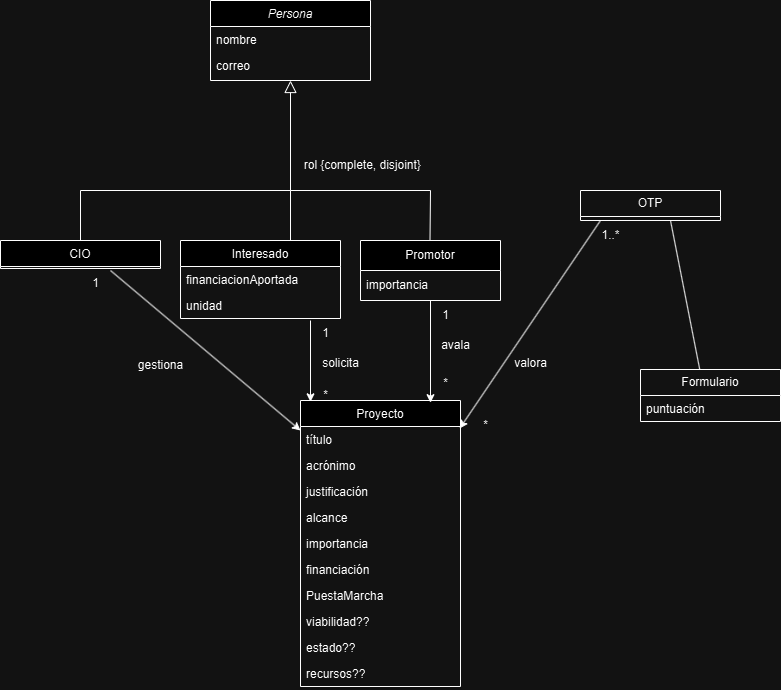

The diagram above was exported from draw.io. Its source (the exported page's mxGraphModel, read from the mxfile embedded in the PNG):
<mxGraphModel dx="1195" dy="657" grid="1" gridSize="10" guides="1" tooltips="1" connect="1" arrows="1" fold="1" page="1" pageScale="1" pageWidth="827" pageHeight="1169" math="0" shadow="0">
  <root>
    <mxCell id="WIyWlLk6GJQsqaUBKTNV-0" />
    <mxCell id="WIyWlLk6GJQsqaUBKTNV-1" parent="WIyWlLk6GJQsqaUBKTNV-0" />
    <mxCell id="zkfFHV4jXpPFQw0GAbJ--0" value="Persona" style="swimlane;fontStyle=2;align=center;verticalAlign=top;childLayout=stackLayout;horizontal=1;startSize=26;horizontalStack=0;resizeParent=1;resizeLast=0;collapsible=1;marginBottom=0;rounded=0;shadow=0;strokeWidth=1;" parent="WIyWlLk6GJQsqaUBKTNV-1" vertex="1">
      <mxGeometry x="220" y="120" width="160" height="80" as="geometry">
        <mxRectangle x="230" y="140" width="160" height="26" as="alternateBounds" />
      </mxGeometry>
    </mxCell>
    <mxCell id="zkfFHV4jXpPFQw0GAbJ--1" value="nombre" style="text;align=left;verticalAlign=top;spacingLeft=4;spacingRight=4;overflow=hidden;rotatable=0;points=[[0,0.5],[1,0.5]];portConstraint=eastwest;" parent="zkfFHV4jXpPFQw0GAbJ--0" vertex="1">
      <mxGeometry y="26" width="160" height="26" as="geometry" />
    </mxCell>
    <mxCell id="zkfFHV4jXpPFQw0GAbJ--2" value="correo" style="text;align=left;verticalAlign=top;spacingLeft=4;spacingRight=4;overflow=hidden;rotatable=0;points=[[0,0.5],[1,0.5]];portConstraint=eastwest;rounded=0;shadow=0;html=0;" parent="zkfFHV4jXpPFQw0GAbJ--0" vertex="1">
      <mxGeometry y="52" width="160" height="26" as="geometry" />
    </mxCell>
    <mxCell id="zkfFHV4jXpPFQw0GAbJ--6" value="CIO" style="swimlane;fontStyle=0;align=center;verticalAlign=top;childLayout=stackLayout;horizontal=1;startSize=26;horizontalStack=0;resizeParent=1;resizeLast=0;collapsible=1;marginBottom=0;rounded=0;shadow=0;strokeWidth=1;" parent="WIyWlLk6GJQsqaUBKTNV-1" vertex="1">
      <mxGeometry x="10" y="360" width="160" height="28" as="geometry">
        <mxRectangle x="130" y="380" width="160" height="26" as="alternateBounds" />
      </mxGeometry>
    </mxCell>
    <mxCell id="zkfFHV4jXpPFQw0GAbJ--12" value="" style="endArrow=block;endSize=10;endFill=0;shadow=0;strokeWidth=1;rounded=0;curved=0;edgeStyle=elbowEdgeStyle;elbow=vertical;" parent="WIyWlLk6GJQsqaUBKTNV-1" source="zkfFHV4jXpPFQw0GAbJ--6" target="zkfFHV4jXpPFQw0GAbJ--0" edge="1">
      <mxGeometry width="160" relative="1" as="geometry">
        <mxPoint x="200" y="203" as="sourcePoint" />
        <mxPoint x="200" y="203" as="targetPoint" />
        <Array as="points">
          <mxPoint x="300" y="310" />
        </Array>
      </mxGeometry>
    </mxCell>
    <mxCell id="zkfFHV4jXpPFQw0GAbJ--13" value="Interesado" style="swimlane;fontStyle=0;align=center;verticalAlign=top;childLayout=stackLayout;horizontal=1;startSize=26;horizontalStack=0;resizeParent=1;resizeLast=0;collapsible=1;marginBottom=0;rounded=0;shadow=0;strokeWidth=1;" parent="WIyWlLk6GJQsqaUBKTNV-1" vertex="1">
      <mxGeometry x="190" y="360" width="160" height="78" as="geometry">
        <mxRectangle x="340" y="380" width="170" height="26" as="alternateBounds" />
      </mxGeometry>
    </mxCell>
    <mxCell id="zkfFHV4jXpPFQw0GAbJ--14" value="financiacionAportada" style="text;align=left;verticalAlign=top;spacingLeft=4;spacingRight=4;overflow=hidden;rotatable=0;points=[[0,0.5],[1,0.5]];portConstraint=eastwest;" parent="zkfFHV4jXpPFQw0GAbJ--13" vertex="1">
      <mxGeometry y="26" width="160" height="26" as="geometry" />
    </mxCell>
    <mxCell id="UENzWyDQIHQRWVtL3KzE-20" value="unidad" style="text;strokeColor=none;fillColor=none;align=left;verticalAlign=top;spacingLeft=4;spacingRight=4;overflow=hidden;rotatable=0;points=[[0,0.5],[1,0.5]];portConstraint=eastwest;whiteSpace=wrap;html=1;" vertex="1" parent="zkfFHV4jXpPFQw0GAbJ--13">
      <mxGeometry y="52" width="160" height="26" as="geometry" />
    </mxCell>
    <mxCell id="zkfFHV4jXpPFQw0GAbJ--17" value="Proyecto" style="swimlane;fontStyle=0;align=center;verticalAlign=top;childLayout=stackLayout;horizontal=1;startSize=26;horizontalStack=0;resizeParent=1;resizeLast=0;collapsible=1;marginBottom=0;rounded=0;shadow=0;strokeWidth=1;" parent="WIyWlLk6GJQsqaUBKTNV-1" vertex="1">
      <mxGeometry x="310" y="520" width="160" height="286" as="geometry">
        <mxRectangle x="550" y="140" width="160" height="26" as="alternateBounds" />
      </mxGeometry>
    </mxCell>
    <mxCell id="zkfFHV4jXpPFQw0GAbJ--18" value="título" style="text;align=left;verticalAlign=top;spacingLeft=4;spacingRight=4;overflow=hidden;rotatable=0;points=[[0,0.5],[1,0.5]];portConstraint=eastwest;" parent="zkfFHV4jXpPFQw0GAbJ--17" vertex="1">
      <mxGeometry y="26" width="160" height="26" as="geometry" />
    </mxCell>
    <mxCell id="zkfFHV4jXpPFQw0GAbJ--19" value="acrónimo" style="text;align=left;verticalAlign=top;spacingLeft=4;spacingRight=4;overflow=hidden;rotatable=0;points=[[0,0.5],[1,0.5]];portConstraint=eastwest;rounded=0;shadow=0;html=0;" parent="zkfFHV4jXpPFQw0GAbJ--17" vertex="1">
      <mxGeometry y="52" width="160" height="26" as="geometry" />
    </mxCell>
    <mxCell id="zkfFHV4jXpPFQw0GAbJ--20" value="justificación" style="text;align=left;verticalAlign=top;spacingLeft=4;spacingRight=4;overflow=hidden;rotatable=0;points=[[0,0.5],[1,0.5]];portConstraint=eastwest;rounded=0;shadow=0;html=0;" parent="zkfFHV4jXpPFQw0GAbJ--17" vertex="1">
      <mxGeometry y="78" width="160" height="26" as="geometry" />
    </mxCell>
    <mxCell id="zkfFHV4jXpPFQw0GAbJ--21" value="alcance" style="text;align=left;verticalAlign=top;spacingLeft=4;spacingRight=4;overflow=hidden;rotatable=0;points=[[0,0.5],[1,0.5]];portConstraint=eastwest;rounded=0;shadow=0;html=0;" parent="zkfFHV4jXpPFQw0GAbJ--17" vertex="1">
      <mxGeometry y="104" width="160" height="26" as="geometry" />
    </mxCell>
    <mxCell id="zkfFHV4jXpPFQw0GAbJ--22" value="importancia" style="text;align=left;verticalAlign=top;spacingLeft=4;spacingRight=4;overflow=hidden;rotatable=0;points=[[0,0.5],[1,0.5]];portConstraint=eastwest;rounded=0;shadow=0;html=0;" parent="zkfFHV4jXpPFQw0GAbJ--17" vertex="1">
      <mxGeometry y="130" width="160" height="26" as="geometry" />
    </mxCell>
    <mxCell id="UENzWyDQIHQRWVtL3KzE-25" value="financiación" style="text;strokeColor=none;fillColor=none;align=left;verticalAlign=top;spacingLeft=4;spacingRight=4;overflow=hidden;rotatable=0;points=[[0,0.5],[1,0.5]];portConstraint=eastwest;whiteSpace=wrap;html=1;" vertex="1" parent="zkfFHV4jXpPFQw0GAbJ--17">
      <mxGeometry y="156" width="160" height="26" as="geometry" />
    </mxCell>
    <mxCell id="UENzWyDQIHQRWVtL3KzE-26" value="PuestaMarcha" style="text;strokeColor=none;fillColor=none;align=left;verticalAlign=top;spacingLeft=4;spacingRight=4;overflow=hidden;rotatable=0;points=[[0,0.5],[1,0.5]];portConstraint=eastwest;whiteSpace=wrap;html=1;" vertex="1" parent="zkfFHV4jXpPFQw0GAbJ--17">
      <mxGeometry y="182" width="160" height="26" as="geometry" />
    </mxCell>
    <mxCell id="UENzWyDQIHQRWVtL3KzE-39" value="viabilidad??" style="text;strokeColor=none;fillColor=none;align=left;verticalAlign=top;spacingLeft=4;spacingRight=4;overflow=hidden;rotatable=0;points=[[0,0.5],[1,0.5]];portConstraint=eastwest;whiteSpace=wrap;html=1;" vertex="1" parent="zkfFHV4jXpPFQw0GAbJ--17">
      <mxGeometry y="208" width="160" height="26" as="geometry" />
    </mxCell>
    <mxCell id="UENzWyDQIHQRWVtL3KzE-40" value="estado??" style="text;strokeColor=none;fillColor=none;align=left;verticalAlign=top;spacingLeft=4;spacingRight=4;overflow=hidden;rotatable=0;points=[[0,0.5],[1,0.5]];portConstraint=eastwest;whiteSpace=wrap;html=1;" vertex="1" parent="zkfFHV4jXpPFQw0GAbJ--17">
      <mxGeometry y="234" width="160" height="26" as="geometry" />
    </mxCell>
    <mxCell id="UENzWyDQIHQRWVtL3KzE-41" value="recursos??" style="text;strokeColor=none;fillColor=none;align=left;verticalAlign=top;spacingLeft=4;spacingRight=4;overflow=hidden;rotatable=0;points=[[0,0.5],[1,0.5]];portConstraint=eastwest;whiteSpace=wrap;html=1;" vertex="1" parent="zkfFHV4jXpPFQw0GAbJ--17">
      <mxGeometry y="260" width="160" height="26" as="geometry" />
    </mxCell>
    <mxCell id="UENzWyDQIHQRWVtL3KzE-0" value="rol" style="text;html=1;align=center;verticalAlign=middle;resizable=0;points=[];autosize=1;strokeColor=none;fillColor=none;" vertex="1" parent="WIyWlLk6GJQsqaUBKTNV-1">
      <mxGeometry x="300" y="270" width="40" height="30" as="geometry" />
    </mxCell>
    <mxCell id="UENzWyDQIHQRWVtL3KzE-1" value="{complete, disjoint}" style="text;html=1;align=center;verticalAlign=middle;resizable=0;points=[];autosize=1;strokeColor=none;fillColor=none;" vertex="1" parent="WIyWlLk6GJQsqaUBKTNV-1">
      <mxGeometry x="320" y="270" width="120" height="30" as="geometry" />
    </mxCell>
    <mxCell id="UENzWyDQIHQRWVtL3KzE-8" value="Promotor" style="swimlane;fontStyle=0;childLayout=stackLayout;horizontal=1;startSize=30;horizontalStack=0;resizeParent=1;resizeParentMax=0;resizeLast=0;collapsible=1;marginBottom=0;whiteSpace=wrap;html=1;" vertex="1" parent="WIyWlLk6GJQsqaUBKTNV-1">
      <mxGeometry x="370" y="360" width="140" height="60" as="geometry" />
    </mxCell>
    <mxCell id="UENzWyDQIHQRWVtL3KzE-9" value="importancia" style="text;strokeColor=none;fillColor=none;align=left;verticalAlign=middle;spacingLeft=4;spacingRight=4;overflow=hidden;points=[[0,0.5],[1,0.5]];portConstraint=eastwest;rotatable=0;whiteSpace=wrap;html=1;" vertex="1" parent="UENzWyDQIHQRWVtL3KzE-8">
      <mxGeometry y="30" width="140" height="30" as="geometry" />
    </mxCell>
    <mxCell id="UENzWyDQIHQRWVtL3KzE-14" value="" style="endArrow=none;html=1;rounded=0;" edge="1" parent="WIyWlLk6GJQsqaUBKTNV-1">
      <mxGeometry width="50" height="50" relative="1" as="geometry">
        <mxPoint x="439.5" y="360" as="sourcePoint" />
        <mxPoint x="440" y="310" as="targetPoint" />
      </mxGeometry>
    </mxCell>
    <mxCell id="UENzWyDQIHQRWVtL3KzE-16" value="" style="endArrow=none;html=1;rounded=0;" edge="1" parent="WIyWlLk6GJQsqaUBKTNV-1">
      <mxGeometry width="50" height="50" relative="1" as="geometry">
        <mxPoint x="300" y="310" as="sourcePoint" />
        <mxPoint x="440" y="310" as="targetPoint" />
      </mxGeometry>
    </mxCell>
    <mxCell id="UENzWyDQIHQRWVtL3KzE-18" value="" style="endArrow=none;html=1;rounded=0;" edge="1" parent="WIyWlLk6GJQsqaUBKTNV-1">
      <mxGeometry width="50" height="50" relative="1" as="geometry">
        <mxPoint x="300" y="360" as="sourcePoint" />
        <mxPoint x="300" y="310" as="targetPoint" />
        <Array as="points" />
      </mxGeometry>
    </mxCell>
    <mxCell id="UENzWyDQIHQRWVtL3KzE-32" value="avala" style="text;html=1;align=center;verticalAlign=middle;resizable=0;points=[];autosize=1;strokeColor=none;fillColor=none;" vertex="1" parent="WIyWlLk6GJQsqaUBKTNV-1">
      <mxGeometry x="440" y="450" width="50" height="30" as="geometry" />
    </mxCell>
    <mxCell id="UENzWyDQIHQRWVtL3KzE-34" value="*" style="text;html=1;align=center;verticalAlign=middle;resizable=0;points=[];autosize=1;strokeColor=none;fillColor=none;" vertex="1" parent="WIyWlLk6GJQsqaUBKTNV-1">
      <mxGeometry x="440" y="488" width="30" height="30" as="geometry" />
    </mxCell>
    <mxCell id="UENzWyDQIHQRWVtL3KzE-36" value="solicita" style="text;html=1;align=center;verticalAlign=middle;resizable=0;points=[];autosize=1;strokeColor=none;fillColor=none;" vertex="1" parent="WIyWlLk6GJQsqaUBKTNV-1">
      <mxGeometry x="320" y="468" width="60" height="30" as="geometry" />
    </mxCell>
    <mxCell id="UENzWyDQIHQRWVtL3KzE-38" value="*" style="text;html=1;align=center;verticalAlign=middle;resizable=0;points=[];autosize=1;strokeColor=none;fillColor=none;" vertex="1" parent="WIyWlLk6GJQsqaUBKTNV-1">
      <mxGeometry x="320" y="500" width="30" height="30" as="geometry" />
    </mxCell>
    <mxCell id="UENzWyDQIHQRWVtL3KzE-47" value="OTP" style="swimlane;fontStyle=0;childLayout=stackLayout;horizontal=1;startSize=26;fillColor=none;horizontalStack=0;resizeParent=1;resizeParentMax=0;resizeLast=0;collapsible=1;marginBottom=0;whiteSpace=wrap;html=1;" vertex="1" parent="WIyWlLk6GJQsqaUBKTNV-1">
      <mxGeometry x="590" y="310" width="140" height="30" as="geometry" />
    </mxCell>
    <mxCell id="UENzWyDQIHQRWVtL3KzE-54" value="valora" style="text;html=1;align=center;verticalAlign=middle;resizable=0;points=[];autosize=1;strokeColor=none;fillColor=none;" vertex="1" parent="WIyWlLk6GJQsqaUBKTNV-1">
      <mxGeometry x="510" y="468" width="60" height="30" as="geometry" />
    </mxCell>
    <mxCell id="UENzWyDQIHQRWVtL3KzE-55" value="1..*" style="text;html=1;align=center;verticalAlign=middle;resizable=0;points=[];autosize=1;strokeColor=none;fillColor=none;" vertex="1" parent="WIyWlLk6GJQsqaUBKTNV-1">
      <mxGeometry x="600" y="340" width="40" height="30" as="geometry" />
    </mxCell>
    <mxCell id="UENzWyDQIHQRWVtL3KzE-57" value="" style="endArrow=classic;html=1;rounded=0;entryX=-0.028;entryY=-0.1;entryDx=0;entryDy=0;entryPerimeter=0;" edge="1" parent="WIyWlLk6GJQsqaUBKTNV-1">
      <mxGeometry width="50" height="50" relative="1" as="geometry">
        <mxPoint x="610" y="340" as="sourcePoint" />
        <mxPoint x="469.1600000000001" y="548" as="targetPoint" />
      </mxGeometry>
    </mxCell>
    <mxCell id="UENzWyDQIHQRWVtL3KzE-58" value="*" style="text;html=1;align=center;verticalAlign=middle;resizable=0;points=[];autosize=1;strokeColor=none;fillColor=none;" vertex="1" parent="WIyWlLk6GJQsqaUBKTNV-1">
      <mxGeometry x="480" y="530" width="30" height="30" as="geometry" />
    </mxCell>
    <mxCell id="UENzWyDQIHQRWVtL3KzE-59" value="" style="endArrow=classic;html=1;rounded=0;entryX=0;entryY=0.711;entryDx=0;entryDy=0;entryPerimeter=0;" edge="1" parent="WIyWlLk6GJQsqaUBKTNV-1" target="UENzWyDQIHQRWVtL3KzE-38">
      <mxGeometry width="50" height="50" relative="1" as="geometry">
        <mxPoint x="320" y="440" as="sourcePoint" />
        <mxPoint x="310" y="478" as="targetPoint" />
      </mxGeometry>
    </mxCell>
    <mxCell id="UENzWyDQIHQRWVtL3KzE-60" value="1" style="text;html=1;align=center;verticalAlign=middle;resizable=0;points=[];autosize=1;strokeColor=none;fillColor=none;" vertex="1" parent="WIyWlLk6GJQsqaUBKTNV-1">
      <mxGeometry x="320" y="438" width="30" height="30" as="geometry" />
    </mxCell>
    <mxCell id="UENzWyDQIHQRWVtL3KzE-61" value="" style="endArrow=classic;html=1;rounded=0;entryX=0;entryY=1.139;entryDx=0;entryDy=0;entryPerimeter=0;exitX=0.5;exitY=1;exitDx=0;exitDy=0;exitPerimeter=0;" edge="1" parent="WIyWlLk6GJQsqaUBKTNV-1" source="UENzWyDQIHQRWVtL3KzE-9" target="UENzWyDQIHQRWVtL3KzE-34">
      <mxGeometry width="50" height="50" relative="1" as="geometry">
        <mxPoint x="440" y="425.49" as="sourcePoint" />
        <mxPoint x="450" y="450" as="targetPoint" />
      </mxGeometry>
    </mxCell>
    <mxCell id="UENzWyDQIHQRWVtL3KzE-62" value="1" style="text;html=1;align=center;verticalAlign=middle;resizable=0;points=[];autosize=1;strokeColor=none;fillColor=none;" vertex="1" parent="WIyWlLk6GJQsqaUBKTNV-1">
      <mxGeometry x="440" y="420" width="30" height="30" as="geometry" />
    </mxCell>
    <mxCell id="UENzWyDQIHQRWVtL3KzE-27" value="Formulario" style="swimlane;fontStyle=0;childLayout=stackLayout;horizontal=1;startSize=26;fillColor=none;horizontalStack=0;resizeParent=1;resizeParentMax=0;resizeLast=0;collapsible=1;marginBottom=0;whiteSpace=wrap;html=1;" vertex="1" parent="WIyWlLk6GJQsqaUBKTNV-1">
      <mxGeometry x="650" y="489" width="140" height="52" as="geometry" />
    </mxCell>
    <mxCell id="UENzWyDQIHQRWVtL3KzE-28" value="puntuación" style="text;strokeColor=none;fillColor=none;align=left;verticalAlign=top;spacingLeft=4;spacingRight=4;overflow=hidden;rotatable=0;points=[[0,0.5],[1,0.5]];portConstraint=eastwest;whiteSpace=wrap;html=1;" vertex="1" parent="UENzWyDQIHQRWVtL3KzE-27">
      <mxGeometry y="26" width="140" height="26" as="geometry" />
    </mxCell>
    <mxCell id="UENzWyDQIHQRWVtL3KzE-65" value="" style="endArrow=classic;html=1;rounded=0;entryX=0;entryY=0.154;entryDx=0;entryDy=0;entryPerimeter=0;" edge="1" parent="WIyWlLk6GJQsqaUBKTNV-1" target="zkfFHV4jXpPFQw0GAbJ--18">
      <mxGeometry width="50" height="50" relative="1" as="geometry">
        <mxPoint x="120" y="390" as="sourcePoint" />
        <mxPoint x="170" y="470" as="targetPoint" />
      </mxGeometry>
    </mxCell>
    <mxCell id="UENzWyDQIHQRWVtL3KzE-66" value="gestiona" style="text;html=1;align=center;verticalAlign=middle;resizable=0;points=[];autosize=1;strokeColor=none;fillColor=none;" vertex="1" parent="WIyWlLk6GJQsqaUBKTNV-1">
      <mxGeometry x="135" y="470" width="70" height="30" as="geometry" />
    </mxCell>
    <mxCell id="UENzWyDQIHQRWVtL3KzE-67" value="1" style="text;html=1;align=center;verticalAlign=middle;resizable=0;points=[];autosize=1;strokeColor=none;fillColor=none;" vertex="1" parent="WIyWlLk6GJQsqaUBKTNV-1">
      <mxGeometry x="90" y="388" width="30" height="30" as="geometry" />
    </mxCell>
    <mxCell id="UENzWyDQIHQRWVtL3KzE-71" value="" style="endArrow=none;html=1;rounded=0;exitX=0.423;exitY=-0.003;exitDx=0;exitDy=0;exitPerimeter=0;" edge="1" parent="WIyWlLk6GJQsqaUBKTNV-1" source="UENzWyDQIHQRWVtL3KzE-27">
      <mxGeometry width="50" height="50" relative="1" as="geometry">
        <mxPoint x="690" y="460" as="sourcePoint" />
        <mxPoint x="680" y="340" as="targetPoint" />
      </mxGeometry>
    </mxCell>
  </root>
</mxGraphModel>